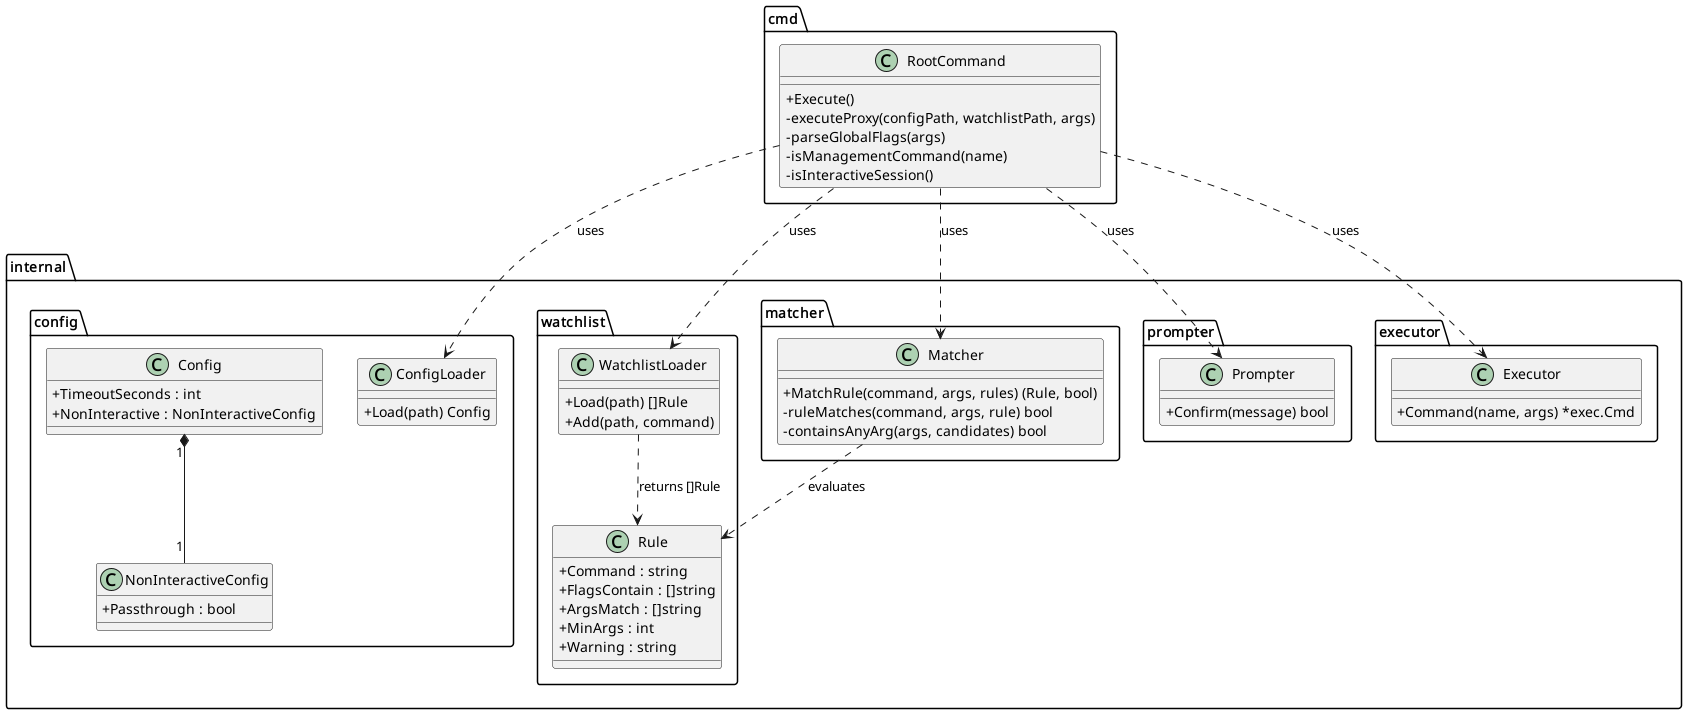

The diagram above was rendered by PlantUML. Its source (embedded in the PNG):
@startuml
skinparam classAttributeIconSize 0

package "cmd" {
  class RootCommand {
    +Execute()
    -executeProxy(configPath, watchlistPath, args)
    -parseGlobalFlags(args)
    -isManagementCommand(name)
    -isInteractiveSession()
  }
}

package "internal.config" {
  class Config {
    +TimeoutSeconds : int
    +NonInteractive : NonInteractiveConfig
  }

  class NonInteractiveConfig {
    +Passthrough : bool
  }

  class ConfigLoader {
    +Load(path) Config
  }
}

package "internal.watchlist" {
  class Rule {
    +Command : string
    +FlagsContain : []string
    +ArgsMatch : []string
    +MinArgs : int
    +Warning : string
  }

  class WatchlistLoader {
    +Load(path) []Rule
    +Add(path, command)
  }
}

package "internal.matcher" {
  class Matcher {
    +MatchRule(command, args, rules) (Rule, bool)
    -ruleMatches(command, args, rule) bool
    -containsAnyArg(args, candidates) bool
  }
}

package "internal.prompter" {
  class Prompter {
    +Confirm(message) bool
  }
}

package "internal.executor" {
  class Executor {
    +Command(name, args) *exec.Cmd
  }
}

RootCommand ..> ConfigLoader : uses
RootCommand ..> WatchlistLoader : uses
RootCommand ..> Matcher : uses
RootCommand ..> Prompter : uses
RootCommand ..> Executor : uses

Config "1" *-- "1" NonInteractiveConfig
WatchlistLoader ..> Rule : returns []Rule
Matcher ..> Rule : evaluates

@enduml